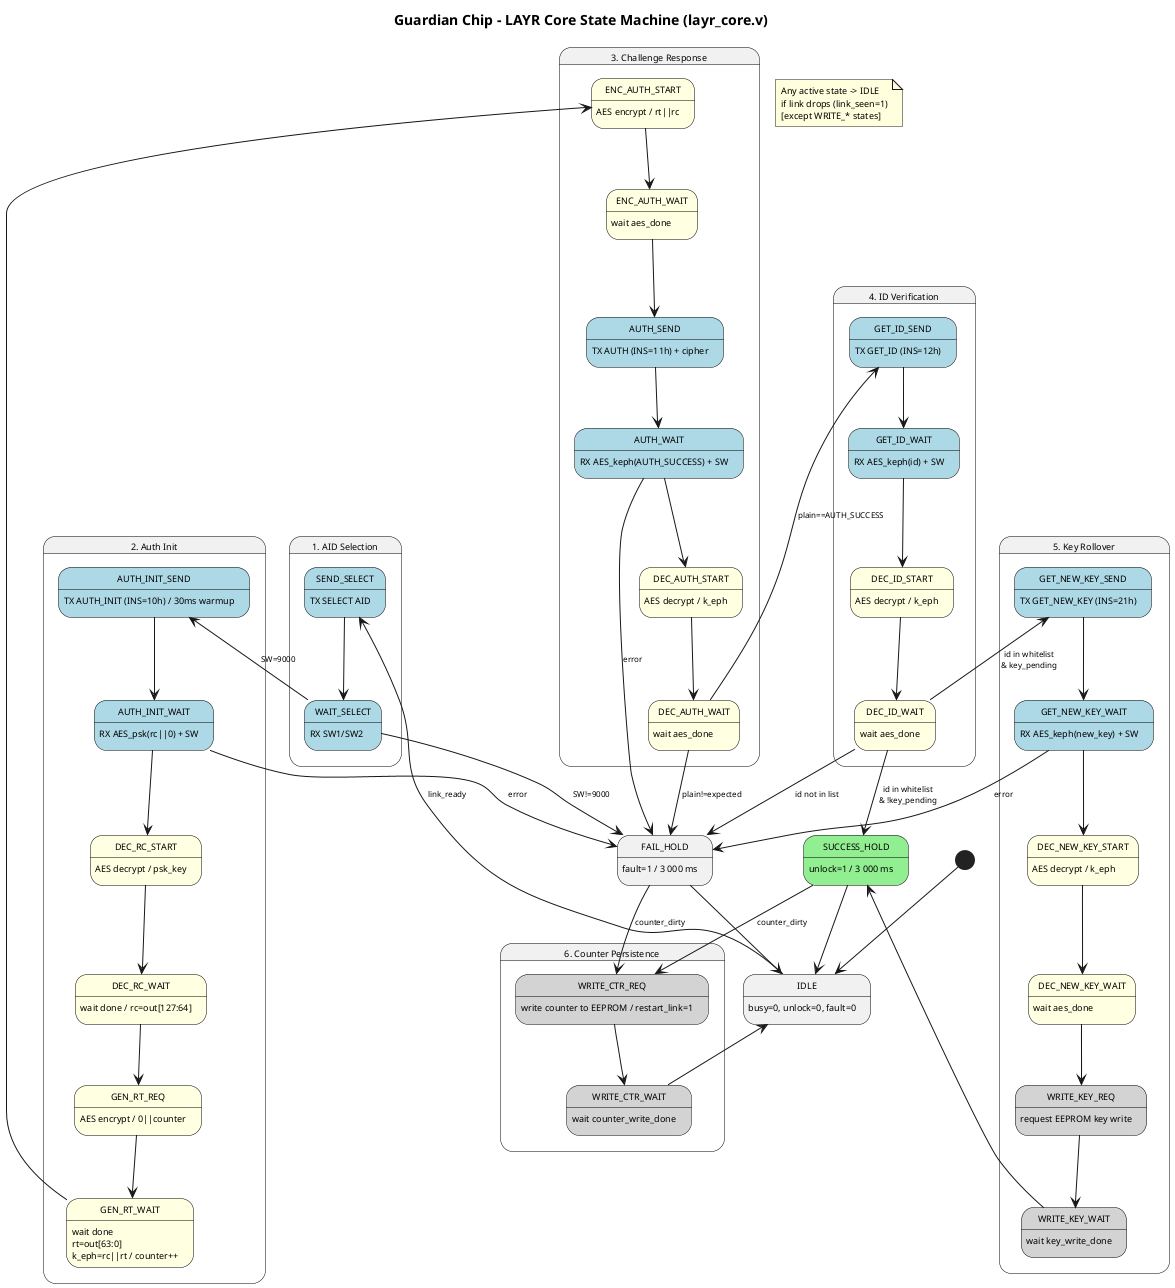

The diagram above was rendered by PlantUML. Its source (embedded in the PNG):
@startuml layr_auth_state
title Guardian Chip - LAYR Core State Machine (layr_core.v)

skinparam state {
  BackgroundColor<<crypto>> LightYellow
  BackgroundColor<<io>>     LightBlue
  BackgroundColor<<result>> LightGreen
  BackgroundColor<<write>>  LightGray
  BorderColor Black
  FontSize 9
}
skinparam defaultFontSize 9
skinparam ArrowFontSize 8

[*] --> IDLE
IDLE : busy=0, unlock=0, fault=0

' --- Phase 1: AID Selection ---
state "1. AID Selection" as PH_AID {
  state SEND_SELECT <<io>>
  SEND_SELECT : TX SELECT AID
  SEND_SELECT --> WAIT_SELECT

  state WAIT_SELECT <<io>>
  WAIT_SELECT : RX SW1/SW2
}

' --- Phase 2: Authentication Init ---
state "2. Auth Init" as PH_INIT {
  state AUTH_INIT_SEND <<io>>
  AUTH_INIT_SEND : TX AUTH_INIT (INS=10h) / 30ms warmup
  AUTH_INIT_SEND --> AUTH_INIT_WAIT

  state AUTH_INIT_WAIT <<io>>
  AUTH_INIT_WAIT : RX AES_psk(rc||0) + SW
  AUTH_INIT_WAIT --> DEC_RC_START

  state DEC_RC_START <<crypto>>
  DEC_RC_START : AES decrypt / psk_key
  DEC_RC_START --> DEC_RC_WAIT

  state DEC_RC_WAIT <<crypto>>
  DEC_RC_WAIT : wait done / rc=out[127:64]
  DEC_RC_WAIT --> GEN_RT_REQ

  state GEN_RT_REQ <<crypto>>
  GEN_RT_REQ : AES encrypt / 0||counter
  GEN_RT_REQ --> GEN_RT_WAIT

  state GEN_RT_WAIT <<crypto>>
  GEN_RT_WAIT : wait done\nrt=out[63:0]\nk_eph=rc||rt / counter++
}

' --- Phase 3: Challenge-Response ---
state "3. Challenge Response" as PH_RESP {
  state ENC_AUTH_START <<crypto>>
  ENC_AUTH_START : AES encrypt / rt||rc
  ENC_AUTH_START --> ENC_AUTH_WAIT

  state ENC_AUTH_WAIT <<crypto>>
  ENC_AUTH_WAIT : wait aes_done
  ENC_AUTH_WAIT --> AUTH_SEND

  state AUTH_SEND <<io>>
  AUTH_SEND : TX AUTH (INS=11h) + cipher
  AUTH_SEND --> AUTH_WAIT

  state AUTH_WAIT <<io>>
  AUTH_WAIT : RX AES_keph(AUTH_SUCCESS) + SW
  AUTH_WAIT --> DEC_AUTH_START

  state DEC_AUTH_START <<crypto>>
  DEC_AUTH_START : AES decrypt / k_eph
  DEC_AUTH_START --> DEC_AUTH_WAIT

  state DEC_AUTH_WAIT <<crypto>>
  DEC_AUTH_WAIT : wait aes_done
}

' --- Phase 4: ID Verification ---
state "4. ID Verification" as PH_ID {
  state GET_ID_SEND <<io>>
  GET_ID_SEND : TX GET_ID (INS=12h)
  GET_ID_SEND --> GET_ID_WAIT

  state GET_ID_WAIT <<io>>
  GET_ID_WAIT : RX AES_keph(id) + SW
  GET_ID_WAIT --> DEC_ID_START

  state DEC_ID_START <<crypto>>
  DEC_ID_START : AES decrypt / k_eph
  DEC_ID_START --> DEC_ID_WAIT

  state DEC_ID_WAIT <<crypto>>
  DEC_ID_WAIT : wait aes_done
}

' --- Result states ---
state SUCCESS_HOLD <<result>>
SUCCESS_HOLD : unlock=1 / 3 000 ms

FAIL_HOLD : fault=1 / 3 000 ms

' --- Phase 5: Key Rollover (optional) ---
state "5. Key Rollover" as PH_KEY {
  state GET_NEW_KEY_SEND <<io>>
  GET_NEW_KEY_SEND : TX GET_NEW_KEY (INS=21h)
  GET_NEW_KEY_SEND --> GET_NEW_KEY_WAIT

  state GET_NEW_KEY_WAIT <<io>>
  GET_NEW_KEY_WAIT : RX AES_keph(new_key) + SW
  GET_NEW_KEY_WAIT --> DEC_NEW_KEY_START

  state DEC_NEW_KEY_START <<crypto>>
  DEC_NEW_KEY_START : AES decrypt / k_eph
  DEC_NEW_KEY_START --> DEC_NEW_KEY_WAIT

  state DEC_NEW_KEY_WAIT <<crypto>>
  DEC_NEW_KEY_WAIT : wait aes_done
  DEC_NEW_KEY_WAIT --> WRITE_KEY_REQ

  state WRITE_KEY_REQ <<write>>
  WRITE_KEY_REQ : request EEPROM key write
  WRITE_KEY_REQ --> WRITE_KEY_WAIT

  state WRITE_KEY_WAIT <<write>>
  WRITE_KEY_WAIT : wait key_write_done
}

' --- Phase 6: Counter Persistence ---
state "6. Counter Persistence" as PH_CTR {
  state WRITE_CTR_REQ <<write>>
  WRITE_CTR_REQ : write counter to EEPROM / restart_link=1
  WRITE_CTR_REQ --> WRITE_CTR_WAIT

  state WRITE_CTR_WAIT <<write>>
  WRITE_CTR_WAIT : wait counter_write_done
}

' --- Top-level transitions ---
IDLE --> SEND_SELECT         : link_ready
WAIT_SELECT --> AUTH_INIT_SEND : SW=9000
WAIT_SELECT --> FAIL_HOLD    : SW!=9000
AUTH_INIT_WAIT --> FAIL_HOLD : error
GEN_RT_WAIT --> ENC_AUTH_START
AUTH_WAIT --> FAIL_HOLD      : error
DEC_AUTH_WAIT --> GET_ID_SEND : plain==AUTH_SUCCESS
DEC_AUTH_WAIT --> FAIL_HOLD  : plain!=expected
DEC_ID_WAIT --> SUCCESS_HOLD      : id in whitelist\n& !key_pending
DEC_ID_WAIT --> GET_NEW_KEY_SEND  : id in whitelist\n& key_pending
DEC_ID_WAIT --> FAIL_HOLD         : id not in list
GET_NEW_KEY_WAIT --> FAIL_HOLD    : error
WRITE_KEY_WAIT --> SUCCESS_HOLD
SUCCESS_HOLD --> WRITE_CTR_REQ : counter_dirty
SUCCESS_HOLD --> IDLE
FAIL_HOLD --> WRITE_CTR_REQ  : counter_dirty
FAIL_HOLD --> IDLE
WRITE_CTR_WAIT --> IDLE

note "Any active state -> IDLE\nif link drops (link_seen=1)\n[except WRITE_* states]" as N1

@enduml